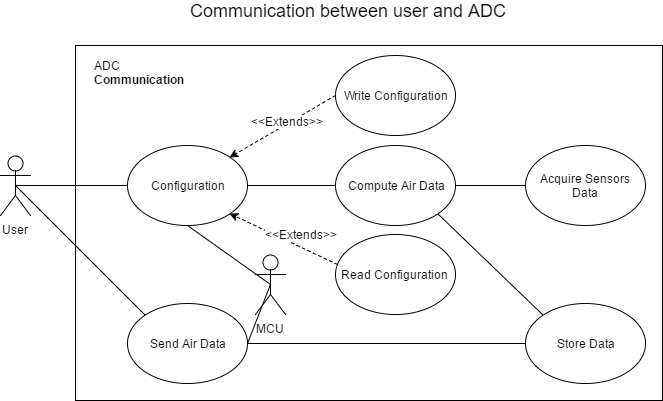

The diagram above was exported from draw.io. Its source (the exported page's mxGraphModel, read from the mxfile embedded in the PNG):
<mxGraphModel dx="1426" dy="758" grid="1" gridSize="10" guides="1" tooltips="1" connect="1" arrows="1" fold="1" page="1" pageScale="1" pageWidth="1169" pageHeight="826" background="#ffffff" math="0" shadow="0">
  <root>
    <mxCell id="0" />
    <mxCell id="1" parent="0" />
    <mxCell id="9" value="" style="whiteSpace=wrap;html=1;" vertex="1" parent="1">
      <mxGeometry x="313" y="75" width="587" height="355" as="geometry" />
    </mxCell>
    <mxCell id="27" style="rounded=0;html=1;exitX=0.5;exitY=0.5;exitPerimeter=0;entryX=0;entryY=0.5;jettySize=auto;orthogonalLoop=1;endArrow=none;endFill=0;" edge="1" parent="1" source="2" target="13">
      <mxGeometry relative="1" as="geometry" />
    </mxCell>
    <mxCell id="28" style="edgeStyle=none;rounded=0;html=1;exitX=0.5;exitY=0.5;exitPerimeter=0;entryX=0;entryY=0;endArrow=none;endFill=0;jettySize=auto;orthogonalLoop=1;" edge="1" parent="1" source="2" target="22">
      <mxGeometry relative="1" as="geometry" />
    </mxCell>
    <mxCell id="2" value="User" style="shape=umlActor;verticalLabelPosition=bottom;labelBackgroundColor=#ffffff;verticalAlign=top;html=1;" vertex="1" parent="1">
      <mxGeometry x="238" y="185" width="30" height="60" as="geometry" />
    </mxCell>
    <mxCell id="5" value="Write Configuration" style="ellipse;whiteSpace=wrap;html=1;" vertex="1" parent="1">
      <mxGeometry x="573" y="85" width="120" height="80" as="geometry" />
    </mxCell>
    <mxCell id="10" value="&lt;font style=&quot;font-size: 18px&quot;&gt;Communication between user and ADC&lt;/font&gt;" style="text;html=1;strokeColor=none;fillColor=none;align=center;verticalAlign=middle;whiteSpace=wrap;" vertex="1" parent="1">
      <mxGeometry x="390" y="30" width="390" height="20" as="geometry" />
    </mxCell>
    <mxCell id="12" value="Read Configuration&amp;nbsp;" style="ellipse;whiteSpace=wrap;html=1;" vertex="1" parent="1">
      <mxGeometry x="573" y="264" width="120" height="80" as="geometry" />
    </mxCell>
    <mxCell id="13" value="Configuration" style="ellipse;whiteSpace=wrap;html=1;" vertex="1" parent="1">
      <mxGeometry x="365" y="175" width="120" height="80" as="geometry" />
    </mxCell>
    <mxCell id="16" value="" style="endArrow=classic;html=1;entryX=1;entryY=0;exitX=0;exitY=0.5;dashed=1;" edge="1" parent="1" source="5" target="13">
      <mxGeometry width="50" height="50" relative="1" as="geometry">
        <mxPoint x="88" y="595" as="sourcePoint" />
        <mxPoint x="138" y="545" as="targetPoint" />
      </mxGeometry>
    </mxCell>
    <mxCell id="17" value="&amp;lt;&amp;lt;Extends&amp;gt;&amp;gt;" style="text;html=1;resizable=0;points=[];align=center;verticalAlign=middle;labelBackgroundColor=#ffffff;" vertex="1" connectable="0" parent="16">
      <mxGeometry x="0.1861" y="2" relative="1" as="geometry">
        <mxPoint x="14" y="-13" as="offset" />
      </mxGeometry>
    </mxCell>
    <mxCell id="18" value="" style="endArrow=classic;html=1;entryX=1;entryY=1;exitX=0.015;exitY=0.376;dashed=1;exitPerimeter=0;" edge="1" parent="1" source="12" target="13">
      <mxGeometry width="50" height="50" relative="1" as="geometry">
        <mxPoint x="535.344827586207" y="183.37931034482756" as="sourcePoint" />
        <mxPoint x="398.1034482758621" y="204.75862068965523" as="targetPoint" />
      </mxGeometry>
    </mxCell>
    <mxCell id="19" value="&amp;lt;&amp;lt;Extends&amp;gt;&amp;gt;" style="text;html=1;resizable=0;points=[];align=center;verticalAlign=middle;labelBackgroundColor=#ffffff;" vertex="1" connectable="0" parent="18">
      <mxGeometry x="0.1861" y="2" relative="1" as="geometry">
        <mxPoint x="29" y="-2" as="offset" />
      </mxGeometry>
    </mxCell>
    <mxCell id="22" value="Send Air Data" style="ellipse;whiteSpace=wrap;html=1;" vertex="1" parent="1">
      <mxGeometry x="365" y="333" width="120" height="80" as="geometry" />
    </mxCell>
    <mxCell id="29" value="&lt;b&gt;Communication&lt;/b&gt;" style="text;html=1;strokeColor=none;fillColor=none;align=center;verticalAlign=middle;whiteSpace=wrap;" vertex="1" parent="1">
      <mxGeometry x="327" y="99" width="97" height="20" as="geometry" />
    </mxCell>
    <mxCell id="30" value="&lt;div style=&quot;text-align: left&quot;&gt;&lt;span&gt;ADC&lt;/span&gt;&lt;/div&gt;" style="text;html=1;strokeColor=none;fillColor=none;align=center;verticalAlign=middle;whiteSpace=wrap;" vertex="1" parent="1">
      <mxGeometry x="324" y="85" width="40" height="20" as="geometry" />
    </mxCell>
    <mxCell id="34" style="edgeStyle=none;rounded=0;html=1;exitX=0.5;exitY=0.5;exitPerimeter=0;entryX=1;entryY=0.5;endArrow=none;endFill=0;jettySize=auto;orthogonalLoop=1;" edge="1" parent="1" source="31" target="22">
      <mxGeometry relative="1" as="geometry" />
    </mxCell>
    <mxCell id="35" style="edgeStyle=none;rounded=0;html=1;exitX=0.5;exitY=0.5;exitPerimeter=0;entryX=0.5;entryY=1;endArrow=none;endFill=0;jettySize=auto;orthogonalLoop=1;" edge="1" parent="1" source="31" target="13">
      <mxGeometry relative="1" as="geometry" />
    </mxCell>
    <mxCell id="31" value="MCU" style="shape=umlActor;verticalLabelPosition=bottom;labelBackgroundColor=#ffffff;verticalAlign=top;html=1;" vertex="1" parent="1">
      <mxGeometry x="493" y="284" width="30" height="60" as="geometry" />
    </mxCell>
    <mxCell id="39" style="edgeStyle=none;rounded=0;html=1;exitX=0;exitY=0.5;entryX=1;entryY=0.5;endArrow=none;endFill=0;jettySize=auto;orthogonalLoop=1;" edge="1" parent="1" source="38" target="13">
      <mxGeometry relative="1" as="geometry" />
    </mxCell>
    <mxCell id="41" style="edgeStyle=none;rounded=0;html=1;exitX=1;exitY=0.5;entryX=0;entryY=0.5;endArrow=none;endFill=0;jettySize=auto;orthogonalLoop=1;" edge="1" parent="1" source="38" target="40">
      <mxGeometry relative="1" as="geometry" />
    </mxCell>
    <mxCell id="43" style="edgeStyle=none;rounded=0;html=1;exitX=1;exitY=1;entryX=0;entryY=0;endArrow=none;endFill=0;jettySize=auto;orthogonalLoop=1;" edge="1" parent="1" source="38" target="42">
      <mxGeometry relative="1" as="geometry" />
    </mxCell>
    <mxCell id="38" value="Compute Air Data" style="ellipse;whiteSpace=wrap;html=1;" vertex="1" parent="1">
      <mxGeometry x="573" y="175" width="120" height="80" as="geometry" />
    </mxCell>
    <mxCell id="40" value="Acquire Sensors Data" style="ellipse;whiteSpace=wrap;html=1;" vertex="1" parent="1">
      <mxGeometry x="763" y="175" width="120" height="80" as="geometry" />
    </mxCell>
    <mxCell id="45" style="edgeStyle=none;rounded=0;html=1;exitX=0;exitY=0.5;entryX=1;entryY=0.5;endArrow=none;endFill=0;jettySize=auto;orthogonalLoop=1;" edge="1" parent="1" source="42" target="22">
      <mxGeometry relative="1" as="geometry" />
    </mxCell>
    <mxCell id="42" value="Store Data" style="ellipse;whiteSpace=wrap;html=1;" vertex="1" parent="1">
      <mxGeometry x="763" y="333" width="120" height="80" as="geometry" />
    </mxCell>
  </root>
</mxGraphModel>